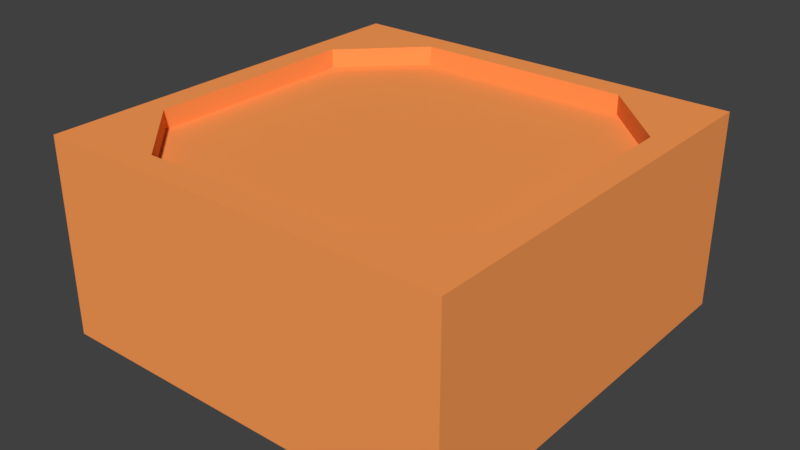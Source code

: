 # Source: charger.blend  (saved by Blender 2.78.0; exported with 4.5.12 LTS)
import bpy
from mathutils import Matrix  # noqa: F401  (used for matrix-valued properties, if any)

bpy.ops.wm.read_factory_settings(use_empty=True)
scene = bpy.context.scene
scene.name = 'Scene'

# ---- collections
col_collection_1 = bpy.data.collections.new('Collection 1'); scene.collection.children.link(col_collection_1)

# ---- materials (node trees are filled in below, after node groups)
mat_charger = bpy.data.materials.new('charger')
mat_charger.alpha_threshold = 0.0
mat_charger.use_transparent_shadow = False
mat_charger.preview_render_type = 'CUBE'
mat_charger.diffuse_color = (1.0, 0.3351, 0.09342, 1.0)
mat_charger.roughness = 0.5
mat_charger.line_color = (0.0, 0.0, 0.0, 1.0)

# ---- material node trees

# ---- world
world_world = bpy.data.worlds.new('World'); scene.world = world_world
world_world.color = (0.05088, 0.05088, 0.05088)
world_world.use_sun_shadow = False
world_world.sun_shadow_jitter_overblur = 0.0
world_world.cycles.sampling_method = 'MANUAL'

# ---- meshes
me_cube_000 = bpy.data.meshes.new('Cube.000')
me_cube_000.from_pydata([(1.0, 1.0, -1.0), (1.0, -1.0, -1.0), (-1.0, -1.0, -1.0), (-1.0, 1.0, -1.0), (1.0, 1.0, 0.9126), (1.0, -1.0, 0.9126), (-1.0, 1.0, 0.9126), (-1.0, -1.0, 0.9126), (0.5309, 0.8768, 0.9126), (0.8768, 0.5309, 0.9126), (1.0, 1.0, 0.9126), (0.8768, -0.5309, 0.9126), (0.5309, -0.8768, 0.9126), (1.0, -1.0, 0.9126), (-0.5309, -0.8768, 0.9126), (-0.8768, -0.5309, 0.9126), (-1.0, -1.0, 0.9126), (-0.8768, 0.5309, 0.9126), (-0.5309, 0.8768, 0.9126), (-1.0, 1.0, 0.9126), (0.8768, 0.5309, 0.7271), (0.5309, 0.8768, 0.7271), (0.5309, -0.8768, 0.7271), (0.8768, -0.5309, 0.7271), (-0.5309, 0.8768, 0.7271), (-0.8768, 0.5309, 0.7271), (-0.8768, -0.5309, 0.7271), (-0.5309, -0.8768, 0.7271)], [], [(0, 1, 2, 3), (16, 15, 17, 19, 6, 7), (0, 4, 5, 1), (1, 5, 7, 2), (2, 7, 6, 3), (4, 0, 3, 6), (8, 18, 24, 21), (11, 9, 20, 23), (14, 12, 22, 27), (17, 15, 26, 25), (13, 12, 14, 16, 7, 5), (20, 21, 24, 25, 26, 27, 22, 23), (19, 18, 8, 10, 4, 6), (8, 9, 10), (11, 12, 13), (14, 15, 16), (17, 18, 19), (11, 23, 22, 12), (26, 15, 14, 27), (8, 21, 20, 9), (24, 18, 17, 25), (10, 9, 11, 13, 5, 4)])
_uv = me_cube_000.uv_layers.new(name='UVMap')
_uv.uv.foreach_set('vector', [0.7432, 0.5135, 0.4865, 0.5135, 0.4865, 0.2568, 0.7432, 0.2568, 0.2298, 0.2568, 0.1754, 0.2738, 0.05211, 0.2831, 0.0001127, 0.2741, 0.0001093, 0.2741, 0.2298, 0.2568, 0.4865, 0.7702, 0.2298, 0.7702, 0.2298, 0.5135, 0.4865, 0.5135, 0.4865, 0.5135, 0.2298, 0.5135, 0.2298, 0.2568, 0.4865, 0.2568, 0.4865, 0.2568, 0.2298, 0.2568, 0.2298, 0.0001093, 0.4865, 0.0001093, 0.9999, 0.5135, 0.7432, 0.5135, 0.7432, 0.2568, 0.9999, 0.2568, 0.01751, 0.4315, 0.01567, 0.3239, 0.03595, 0.3318, 0.03603, 0.4186, 0.1775, 0.4916, 0.05727, 0.4728, 0.06654, 0.4521, 0.1601, 0.4686, 0.2158, 0.3155, 0.2164, 0.453, 0.1918, 0.439, 0.1953, 0.3317, 0.05462, 0.2852, 0.176, 0.2743, 0.1648, 0.2981, 0.06759, 0.3023, 0.2298, 0.5135, 0.2164, 0.453, 0.2158, 0.3155, 0.2298, 0.2568, 0.2298, 0.2568, 0.2298, 0.5135, 0.9589, 0.8907, 0.8725, 0.9771, 0.6073, 0.9771, 0.5209, 0.8907, 0.5209, 0.6255, 0.6073, 0.5391, 0.8725, 0.5391, 0.9589, 0.6255, 0.0001127, 0.2741, 0.01266, 0.3222, 0.01485, 0.4329, 0.003176, 0.4794, 0.003172, 0.4794, 0.0001093, 0.2741, 0.01485, 0.4329, 0.01556, 0.469, 0.003176, 0.4794, 0.177, 0.4921, 0.2166, 0.4978, 0.2298, 0.5135, 0.2158, 0.3155, 0.2156, 0.2707, 0.2298, 0.2568, 0.05211, 0.2831, 0.01195, 0.2861, 0.0001127, 0.2741, 0.1775, 0.4916, 0.1601, 0.4686, 0.1918, 0.439, 0.2164, 0.453, 0.1648, 0.2981, 0.176, 0.2743, 0.2158, 0.3155, 0.1953, 0.3317, 0.01751, 0.4315, 0.03603, 0.4186, 0.06654, 0.4521, 0.05727, 0.4728, 0.03595, 0.3318, 0.01567, 0.3239, 0.05462, 0.2852, 0.06759, 0.3023, 0.003176, 0.4794, 0.05522, 0.4747, 0.177, 0.4921, 0.2298, 0.5135, 0.2298, 0.5135, 0.003172, 0.4794])
me_cube_000.materials.append(mat_charger)
me_cube_000.use_remesh_preserve_volume = False
me_cube_000.use_remesh_preserve_attributes = False
me_cube_000.use_mirror_vertex_groups = False
me_cube_000.update()

# ---- objects
ob_charger = bpy.data.objects.new('charger', me_cube_000)

# ---- transforms, parenting, visibility, modifiers, constraints
ob_charger.location = (0.0, 0.0, 0.0)
ob_charger.scale = (1.0, 1.0, 0.5)
ob_charger.lock_rotations_4d = False
ob_charger.empty_display_type = 'ARROWS'
ob_charger.lineart.crease_threshold = 0.0

# ---- collection membership
col_collection_1.objects.link(ob_charger)

# ---- scene / render settings (as saved in the file)
scene.frame_start = 0; scene.frame_end = 250; scene.frame_set(23)
scene.render.engine = 'BLENDER_EEVEE_NEXT'
scene.render.resolution_percentage = 50
scene.render.dither_intensity = 0.0
scene.cycles.use_denoising = False
scene.cycles.samples = 128
scene.cycles.sampling_pattern = 'TABULATED_SOBOL'
scene.cycles.light_sampling_threshold = 0.0
scene.cycles.use_adaptive_sampling = False
scene.cycles.use_light_tree = False
scene.cycles.blur_glossy = 0.0
scene.cycles.sample_clamp_indirect = 0.0
scene.view_settings.view_transform = 'Standard'
bpy.context.view_layer.update()

# ---- added for rendering (the .blend has no active camera and no usable light): camera, sun
cam_auto = bpy.data.cameras.new('AutoCamera')
cam_auto.lens = 50.0
cam_auto.sensor_width = 36.0
cam_auto.clip_end = 1000.0
ob_auto_camera = bpy.data.objects.new('AutoCamera', cam_auto)
scene.collection.objects.link(ob_auto_camera)
ob_auto_camera.location = (2.76246, -3.31496, 2.18813)
ob_auto_camera.rotation_euler = (1.09748, -7.21219e-08, 0.694738)
scene.camera = ob_auto_camera
light_auto_sun = bpy.data.lights.new('AutoSun', 'SUN')
light_auto_sun.energy = 3.0
light_auto_sun.angle = 0.0523599
ob_auto_sun = bpy.data.objects.new('AutoSun', light_auto_sun)
scene.collection.objects.link(ob_auto_sun)
ob_auto_sun.rotation_euler = (0.872665, 0.174533, 0.523599)
bpy.context.view_layer.update()
